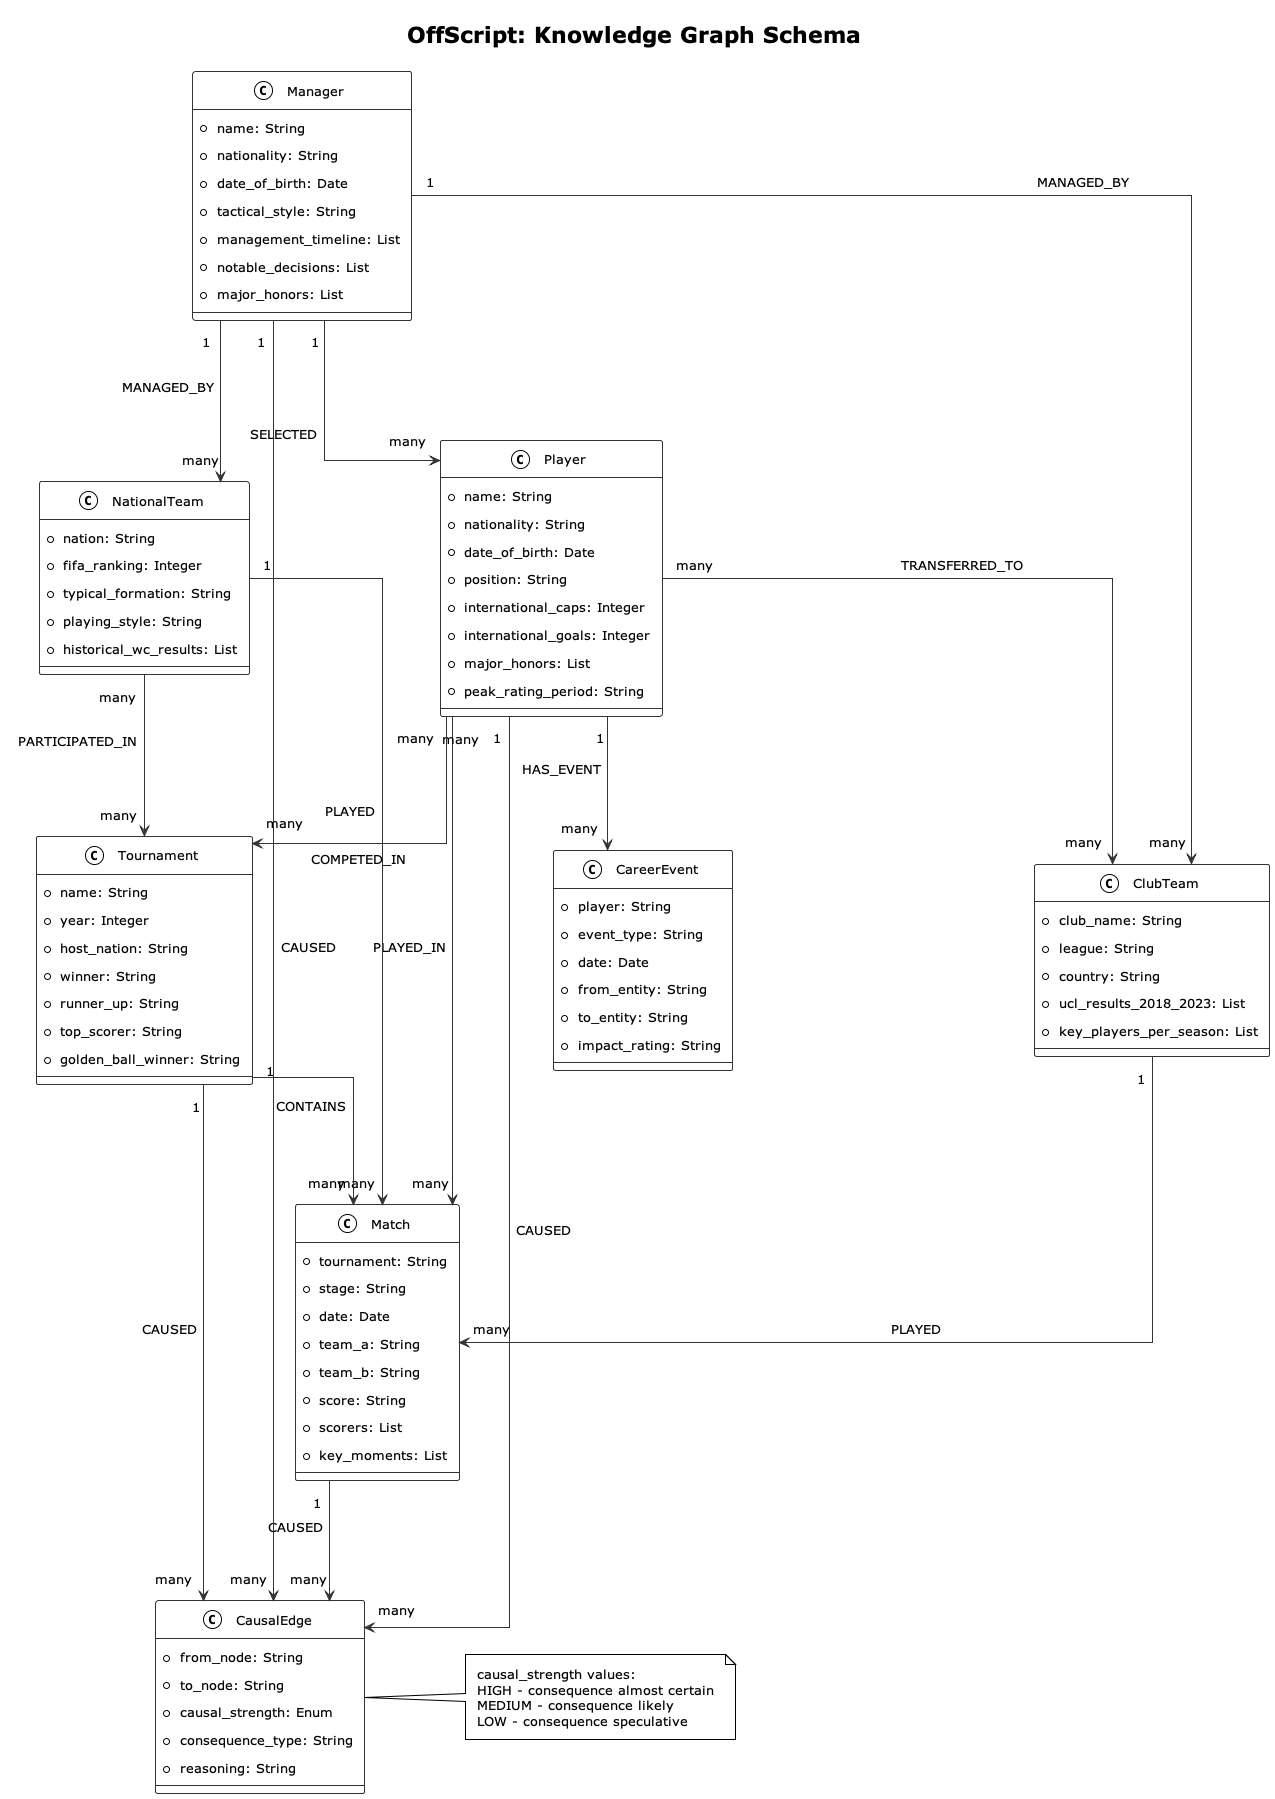

The diagram above was rendered by PlantUML. Its source (embedded in the PNG):
@startuml 04_knowledge_graph_schema
!theme plain
skinparam linetype ortho
skinparam ranksep 120
skinparam nodesep 100
skinparam defaultFontSize 13
skinparam padding 6

skinparam class {
    BackgroundColor White
    BorderColor #333333
    ArrowColor #333333
}

title OffScript: Knowledge Graph Schema

top to bottom direction

class Player {
    + name: String
    + nationality: String
    + date_of_birth: Date
    + position: String
    + international_caps: Integer
    + international_goals: Integer
    + major_honors: List
    + peak_rating_period: String
}

class Manager {
    + name: String
    + nationality: String
    + date_of_birth: Date
    + tactical_style: String
    + management_timeline: List
    + notable_decisions: List
    + major_honors: List
}

class NationalTeam {
    + nation: String
    + fifa_ranking: Integer
    + typical_formation: String
    + playing_style: String
    + historical_wc_results: List
}

class ClubTeam {
    + club_name: String
    + league: String
    + country: String
    + ucl_results_2018_2023: List
    + key_players_per_season: List
}

class Tournament {
    + name: String
    + year: Integer
    + host_nation: String
    + winner: String
    + runner_up: String
    + top_scorer: String
    + golden_ball_winner: String
}

class Match {
    + tournament: String
    + stage: String
    + date: Date
    + team_a: String
    + team_b: String
    + score: String
    + scorers: List
    + key_moments: List
}

class CareerEvent {
    + player: String
    + event_type: String
    + date: Date
    + from_entity: String
    + to_entity: String
    + impact_rating: String
}

class CausalEdge {
    + from_node: String
    + to_node: String
    + causal_strength: Enum
    + consequence_type: String
    + reasoning: String
}

Player "many" --> "many" Match : PLAYED_IN
Player "many" --> "many" ClubTeam : TRANSFERRED_TO
Player "many" --> "many" Tournament : COMPETED_IN
Player "1" --> "many" CareerEvent : HAS_EVENT
Manager "1" --> "many" NationalTeam : MANAGED_BY
Manager "1" --> "many" ClubTeam : MANAGED_BY
Manager "1" --> "many" Player : SELECTED
NationalTeam "many" --> "many" Tournament : PARTICIPATED_IN
NationalTeam "1" --> "many" Match : PLAYED
ClubTeam "1" --> "many" Match : PLAYED
Tournament "1" --> "many" Match : CONTAINS
Match "1" --> "many" CausalEdge : CAUSED
Player "1" --> "many" CausalEdge : CAUSED
Tournament "1" --> "many" CausalEdge : CAUSED
Manager "1" --> "many" CausalEdge : CAUSED

note right of CausalEdge
    causal_strength values:
    HIGH - consequence almost certain
    MEDIUM - consequence likely
    LOW - consequence speculative
end note

@enduml